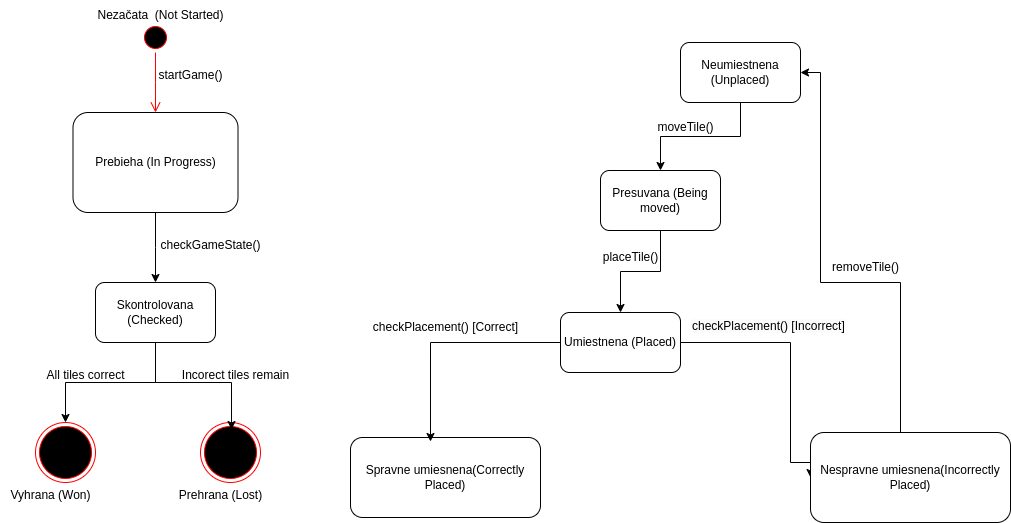

The diagram above was exported from draw.io. Its source (the exported page's mxGraphModel, read from the mxfile embedded in the PNG):
<mxGraphModel dx="880" dy="472" grid="1" gridSize="10" guides="1" tooltips="1" connect="1" arrows="1" fold="1" page="1" pageScale="1" pageWidth="827" pageHeight="1169" math="0" shadow="0">
  <root>
    <mxCell id="0" />
    <mxCell id="1" parent="0" />
    <mxCell id="yyObDfkDqi9HYikqOe_L-3" value="" style="ellipse;html=1;shape=startState;fillColor=#000000;strokeColor=#ff0000;" vertex="1" parent="1">
      <mxGeometry x="230" y="80" width="30" height="30" as="geometry" />
    </mxCell>
    <mxCell id="yyObDfkDqi9HYikqOe_L-4" value="" style="edgeStyle=orthogonalEdgeStyle;html=1;verticalAlign=bottom;endArrow=open;endSize=8;strokeColor=#ff0000;rounded=0;" edge="1" source="yyObDfkDqi9HYikqOe_L-3" parent="1">
      <mxGeometry relative="1" as="geometry">
        <mxPoint x="245" y="170" as="targetPoint" />
      </mxGeometry>
    </mxCell>
    <mxCell id="yyObDfkDqi9HYikqOe_L-10" style="edgeStyle=orthogonalEdgeStyle;rounded=0;orthogonalLoop=1;jettySize=auto;html=1;" edge="1" parent="1" source="yyObDfkDqi9HYikqOe_L-6">
      <mxGeometry relative="1" as="geometry">
        <mxPoint x="245" y="340" as="targetPoint" />
      </mxGeometry>
    </mxCell>
    <mxCell id="yyObDfkDqi9HYikqOe_L-6" value="Prebieha (In Progress)" style="rounded=1;whiteSpace=wrap;html=1;" vertex="1" parent="1">
      <mxGeometry x="162.5" y="170" width="165" height="100" as="geometry" />
    </mxCell>
    <mxCell id="yyObDfkDqi9HYikqOe_L-8" value="Nezačata&amp;nbsp; (Not Started)" style="text;html=1;align=center;verticalAlign=middle;resizable=0;points=[];autosize=1;strokeColor=none;fillColor=none;" vertex="1" parent="1">
      <mxGeometry x="175" y="58" width="150" height="30" as="geometry" />
    </mxCell>
    <mxCell id="yyObDfkDqi9HYikqOe_L-9" value="startGame()" style="text;html=1;align=center;verticalAlign=middle;resizable=0;points=[];autosize=1;strokeColor=none;fillColor=none;" vertex="1" parent="1">
      <mxGeometry x="235" y="118" width="90" height="30" as="geometry" />
    </mxCell>
    <mxCell id="yyObDfkDqi9HYikqOe_L-15" style="edgeStyle=orthogonalEdgeStyle;rounded=0;orthogonalLoop=1;jettySize=auto;html=1;entryX=0.5;entryY=0;entryDx=0;entryDy=0;" edge="1" parent="1" source="yyObDfkDqi9HYikqOe_L-11" target="yyObDfkDqi9HYikqOe_L-13">
      <mxGeometry relative="1" as="geometry" />
    </mxCell>
    <mxCell id="yyObDfkDqi9HYikqOe_L-11" value="Skontrolovana (Checked)" style="rounded=1;whiteSpace=wrap;html=1;" vertex="1" parent="1">
      <mxGeometry x="185" y="340" width="120" height="60" as="geometry" />
    </mxCell>
    <mxCell id="yyObDfkDqi9HYikqOe_L-12" value="checkGameState()" style="text;html=1;align=center;verticalAlign=middle;resizable=0;points=[];autosize=1;strokeColor=none;fillColor=none;" vertex="1" parent="1">
      <mxGeometry x="240" y="288" width="120" height="30" as="geometry" />
    </mxCell>
    <mxCell id="yyObDfkDqi9HYikqOe_L-13" value="" style="ellipse;html=1;shape=endState;fillColor=#000000;strokeColor=#ff0000;" vertex="1" parent="1">
      <mxGeometry x="125" y="480" width="60" height="60" as="geometry" />
    </mxCell>
    <mxCell id="yyObDfkDqi9HYikqOe_L-14" value="" style="ellipse;html=1;shape=endState;fillColor=#000000;strokeColor=#ff0000;" vertex="1" parent="1">
      <mxGeometry x="290" y="480" width="60" height="60" as="geometry" />
    </mxCell>
    <mxCell id="yyObDfkDqi9HYikqOe_L-16" style="edgeStyle=orthogonalEdgeStyle;rounded=0;orthogonalLoop=1;jettySize=auto;html=1;entryX=0.517;entryY=0.117;entryDx=0;entryDy=0;entryPerimeter=0;" edge="1" parent="1" source="yyObDfkDqi9HYikqOe_L-11" target="yyObDfkDqi9HYikqOe_L-14">
      <mxGeometry relative="1" as="geometry" />
    </mxCell>
    <mxCell id="yyObDfkDqi9HYikqOe_L-17" value="All tiles correct" style="text;html=1;align=center;verticalAlign=middle;resizable=0;points=[];autosize=1;strokeColor=none;fillColor=none;" vertex="1" parent="1">
      <mxGeometry x="125" y="418" width="100" height="30" as="geometry" />
    </mxCell>
    <mxCell id="yyObDfkDqi9HYikqOe_L-18" value="Incorect tiles remain" style="text;html=1;align=center;verticalAlign=middle;resizable=0;points=[];autosize=1;strokeColor=none;fillColor=none;" vertex="1" parent="1">
      <mxGeometry x="260" y="418" width="130" height="30" as="geometry" />
    </mxCell>
    <mxCell id="yyObDfkDqi9HYikqOe_L-19" value="Vyhrana (Won)" style="text;html=1;align=center;verticalAlign=middle;resizable=0;points=[];autosize=1;strokeColor=none;fillColor=none;" vertex="1" parent="1">
      <mxGeometry x="90" y="538" width="100" height="30" as="geometry" />
    </mxCell>
    <mxCell id="yyObDfkDqi9HYikqOe_L-20" value="Prehrana (Lost)" style="text;html=1;align=center;verticalAlign=middle;resizable=0;points=[];autosize=1;strokeColor=none;fillColor=none;" vertex="1" parent="1">
      <mxGeometry x="255" y="538" width="110" height="30" as="geometry" />
    </mxCell>
    <mxCell id="yyObDfkDqi9HYikqOe_L-27" style="edgeStyle=orthogonalEdgeStyle;rounded=0;orthogonalLoop=1;jettySize=auto;html=1;entryX=0.5;entryY=0;entryDx=0;entryDy=0;" edge="1" parent="1" source="yyObDfkDqi9HYikqOe_L-21" target="yyObDfkDqi9HYikqOe_L-22">
      <mxGeometry relative="1" as="geometry" />
    </mxCell>
    <mxCell id="yyObDfkDqi9HYikqOe_L-21" value="Presuvana (Being moved)" style="rounded=1;whiteSpace=wrap;html=1;" vertex="1" parent="1">
      <mxGeometry x="690" y="228" width="120" height="60" as="geometry" />
    </mxCell>
    <mxCell id="yyObDfkDqi9HYikqOe_L-29" style="edgeStyle=orthogonalEdgeStyle;rounded=0;orthogonalLoop=1;jettySize=auto;html=1;entryX=0;entryY=0.5;entryDx=0;entryDy=0;" edge="1" parent="1" source="yyObDfkDqi9HYikqOe_L-22" target="yyObDfkDqi9HYikqOe_L-24">
      <mxGeometry relative="1" as="geometry">
        <Array as="points">
          <mxPoint x="880" y="400" />
          <mxPoint x="880" y="520" />
        </Array>
      </mxGeometry>
    </mxCell>
    <mxCell id="yyObDfkDqi9HYikqOe_L-22" value="Umiestnena (Placed)" style="rounded=1;whiteSpace=wrap;html=1;" vertex="1" parent="1">
      <mxGeometry x="650" y="370" width="120" height="60" as="geometry" />
    </mxCell>
    <mxCell id="yyObDfkDqi9HYikqOe_L-23" value="Spravne umiesnena(Correctly Placed)" style="rounded=1;whiteSpace=wrap;html=1;" vertex="1" parent="1">
      <mxGeometry x="440" y="495" width="190" height="80" as="geometry" />
    </mxCell>
    <mxCell id="yyObDfkDqi9HYikqOe_L-28" style="edgeStyle=orthogonalEdgeStyle;rounded=0;orthogonalLoop=1;jettySize=auto;html=1;entryX=1;entryY=0.5;entryDx=0;entryDy=0;" edge="1" parent="1" source="yyObDfkDqi9HYikqOe_L-24" target="yyObDfkDqi9HYikqOe_L-25">
      <mxGeometry relative="1" as="geometry">
        <Array as="points">
          <mxPoint x="990" y="340" />
          <mxPoint x="910" y="340" />
          <mxPoint x="910" y="130" />
        </Array>
      </mxGeometry>
    </mxCell>
    <mxCell id="yyObDfkDqi9HYikqOe_L-24" value="Nespravne umiesnena(Incorrectly Placed)" style="rounded=1;whiteSpace=wrap;html=1;" vertex="1" parent="1">
      <mxGeometry x="900" y="490" width="200" height="90" as="geometry" />
    </mxCell>
    <mxCell id="yyObDfkDqi9HYikqOe_L-26" style="edgeStyle=orthogonalEdgeStyle;rounded=0;orthogonalLoop=1;jettySize=auto;html=1;entryX=0.5;entryY=0;entryDx=0;entryDy=0;" edge="1" parent="1" source="yyObDfkDqi9HYikqOe_L-25" target="yyObDfkDqi9HYikqOe_L-21">
      <mxGeometry relative="1" as="geometry" />
    </mxCell>
    <mxCell id="yyObDfkDqi9HYikqOe_L-25" value="Neumiestnena (Unplaced)" style="rounded=1;whiteSpace=wrap;html=1;" vertex="1" parent="1">
      <mxGeometry x="770" y="100" width="120" height="60" as="geometry" />
    </mxCell>
    <mxCell id="yyObDfkDqi9HYikqOe_L-31" value="moveTile()" style="text;html=1;align=center;verticalAlign=middle;resizable=0;points=[];autosize=1;strokeColor=none;fillColor=none;" vertex="1" parent="1">
      <mxGeometry x="735" y="170" width="80" height="30" as="geometry" />
    </mxCell>
    <mxCell id="yyObDfkDqi9HYikqOe_L-32" value="removeTile()" style="text;html=1;align=center;verticalAlign=middle;resizable=0;points=[];autosize=1;strokeColor=none;fillColor=none;" vertex="1" parent="1">
      <mxGeometry x="910" y="310" width="90" height="30" as="geometry" />
    </mxCell>
    <mxCell id="yyObDfkDqi9HYikqOe_L-33" value="placeTile()" style="text;html=1;align=center;verticalAlign=middle;resizable=0;points=[];autosize=1;strokeColor=none;fillColor=none;" vertex="1" parent="1">
      <mxGeometry x="680" y="300" width="80" height="30" as="geometry" />
    </mxCell>
    <mxCell id="yyObDfkDqi9HYikqOe_L-34" value="checkPlacement() [Correct]" style="text;html=1;align=center;verticalAlign=middle;resizable=0;points=[];autosize=1;strokeColor=none;fillColor=none;" vertex="1" parent="1">
      <mxGeometry x="450" y="370" width="170" height="30" as="geometry" />
    </mxCell>
    <mxCell id="yyObDfkDqi9HYikqOe_L-37" value="&lt;span style=&quot;color: rgb(0, 0, 0); font-family: Helvetica; font-size: 12px; font-style: normal; font-variant-ligatures: normal; font-variant-caps: normal; font-weight: 400; letter-spacing: normal; orphans: 2; text-align: center; text-indent: 0px; text-transform: none; widows: 2; word-spacing: 0px; -webkit-text-stroke-width: 0px; white-space: nowrap; background-color: rgb(251, 251, 251); text-decoration-thickness: initial; text-decoration-style: initial; text-decoration-color: initial; float: none; display: inline !important;&quot;&gt;checkPlacement() [Incorrect]&lt;/span&gt;" style="text;whiteSpace=wrap;html=1;" vertex="1" parent="1">
      <mxGeometry x="780" y="370" width="180" height="40" as="geometry" />
    </mxCell>
    <mxCell id="yyObDfkDqi9HYikqOe_L-38" style="edgeStyle=orthogonalEdgeStyle;rounded=0;orthogonalLoop=1;jettySize=auto;html=1;entryX=0.421;entryY=0.05;entryDx=0;entryDy=0;entryPerimeter=0;" edge="1" parent="1" source="yyObDfkDqi9HYikqOe_L-22" target="yyObDfkDqi9HYikqOe_L-23">
      <mxGeometry relative="1" as="geometry" />
    </mxCell>
  </root>
</mxGraphModel>